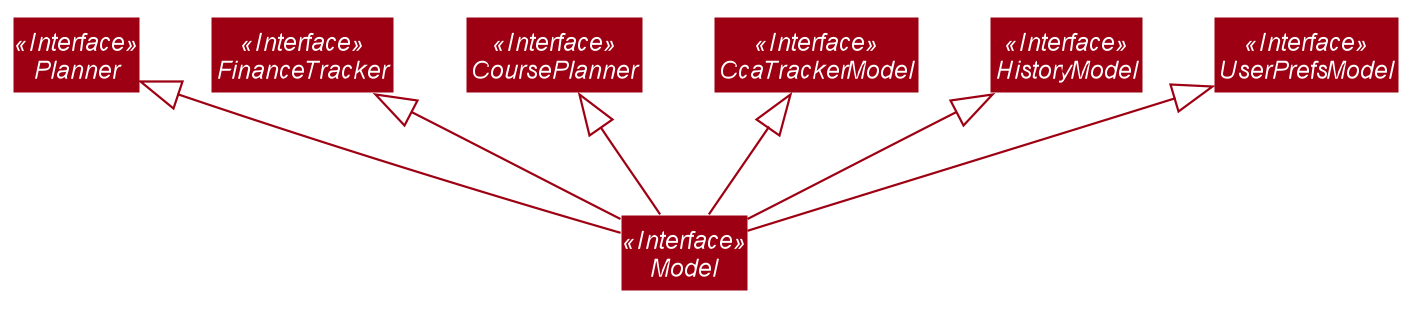

The diagram above was rendered by PlantUML. Its source (embedded in the PNG):
@startuml








skinparam BackgroundColor #FFFFFFF

skinparam Shadowing false

skinparam Class {
    FontColor #FFFFFF
    BorderThickness 1
    BorderColor #FFFFFF
    StereotypeFontColor #FFFFFF
    FontName Arial
}

skinparam Actor {
    BorderColor #000000
    Color #000000
    FontName Arial
}

skinparam Sequence {
    MessageAlign center
    BoxFontSize 15
    BoxPadding 0
    BoxFontColor #FFFFFF
    FontName Arial
}

skinparam Participant {
    FontColor #FFFFFFF
    Padding 20
}

skinparam MinClassWidth 50
skinparam ParticipantPadding 10
skinparam Shadowing false
skinparam DefaultTextAlignment center
skinparam packageStyle Rectangle

hide footbox
hide members
hide circle
skinparam arrowThickness 1.1
skinparam arrowColor #9D0012
skinparam classBackgroundColor #9D0012

Interface Model <<Interface>>
Interface UserPrefsModel <<Interface>>
Interface HistoryModel <<Interface>>
Interface CcaTrackerModel <<Interface>>
Interface CoursePlanner <<Interface>>
Interface FinanceTracker <<Interface>>
Interface Planner <<Interface>>

Model -up-|> UserPrefsModel
Model -up-|> HistoryModel
Model -up-|> CcaTrackerModel
Model -up-|> CoursePlanner
Model -up-|> FinanceTracker
Model -up-|> Planner

@enduml